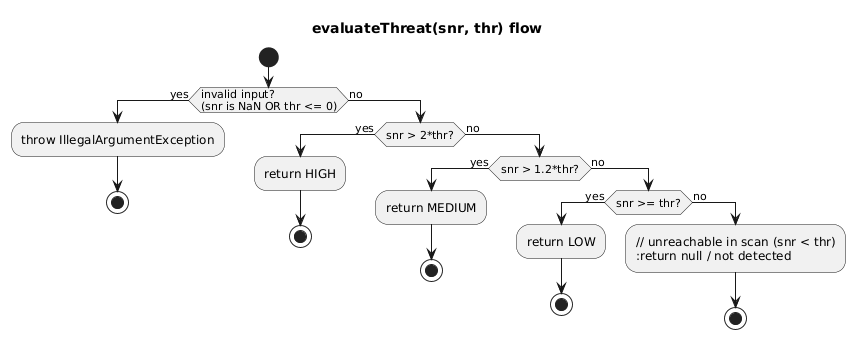

The diagram above was rendered by PlantUML. Its source (embedded in the PNG):
@startuml
title evaluateThreat(snr, thr) flow

start
if (invalid input?\n(snr is NaN OR thr <= 0)) then (yes)
  :throw IllegalArgumentException;
  stop
else (no)
  if (snr > 2*thr?) then (yes)
    :return HIGH;
    stop
  else (no)
    if (snr > 1.2*thr?) then (yes)
      :return MEDIUM;
      stop
    else (no)
      if (snr >= thr?) then (yes)
        :return LOW;
        stop
      else (no)
        :// unreachable in scan (snr < thr)
        :return null / not detected;
        stop
      endif
    endif
  endif
endif
@enduml